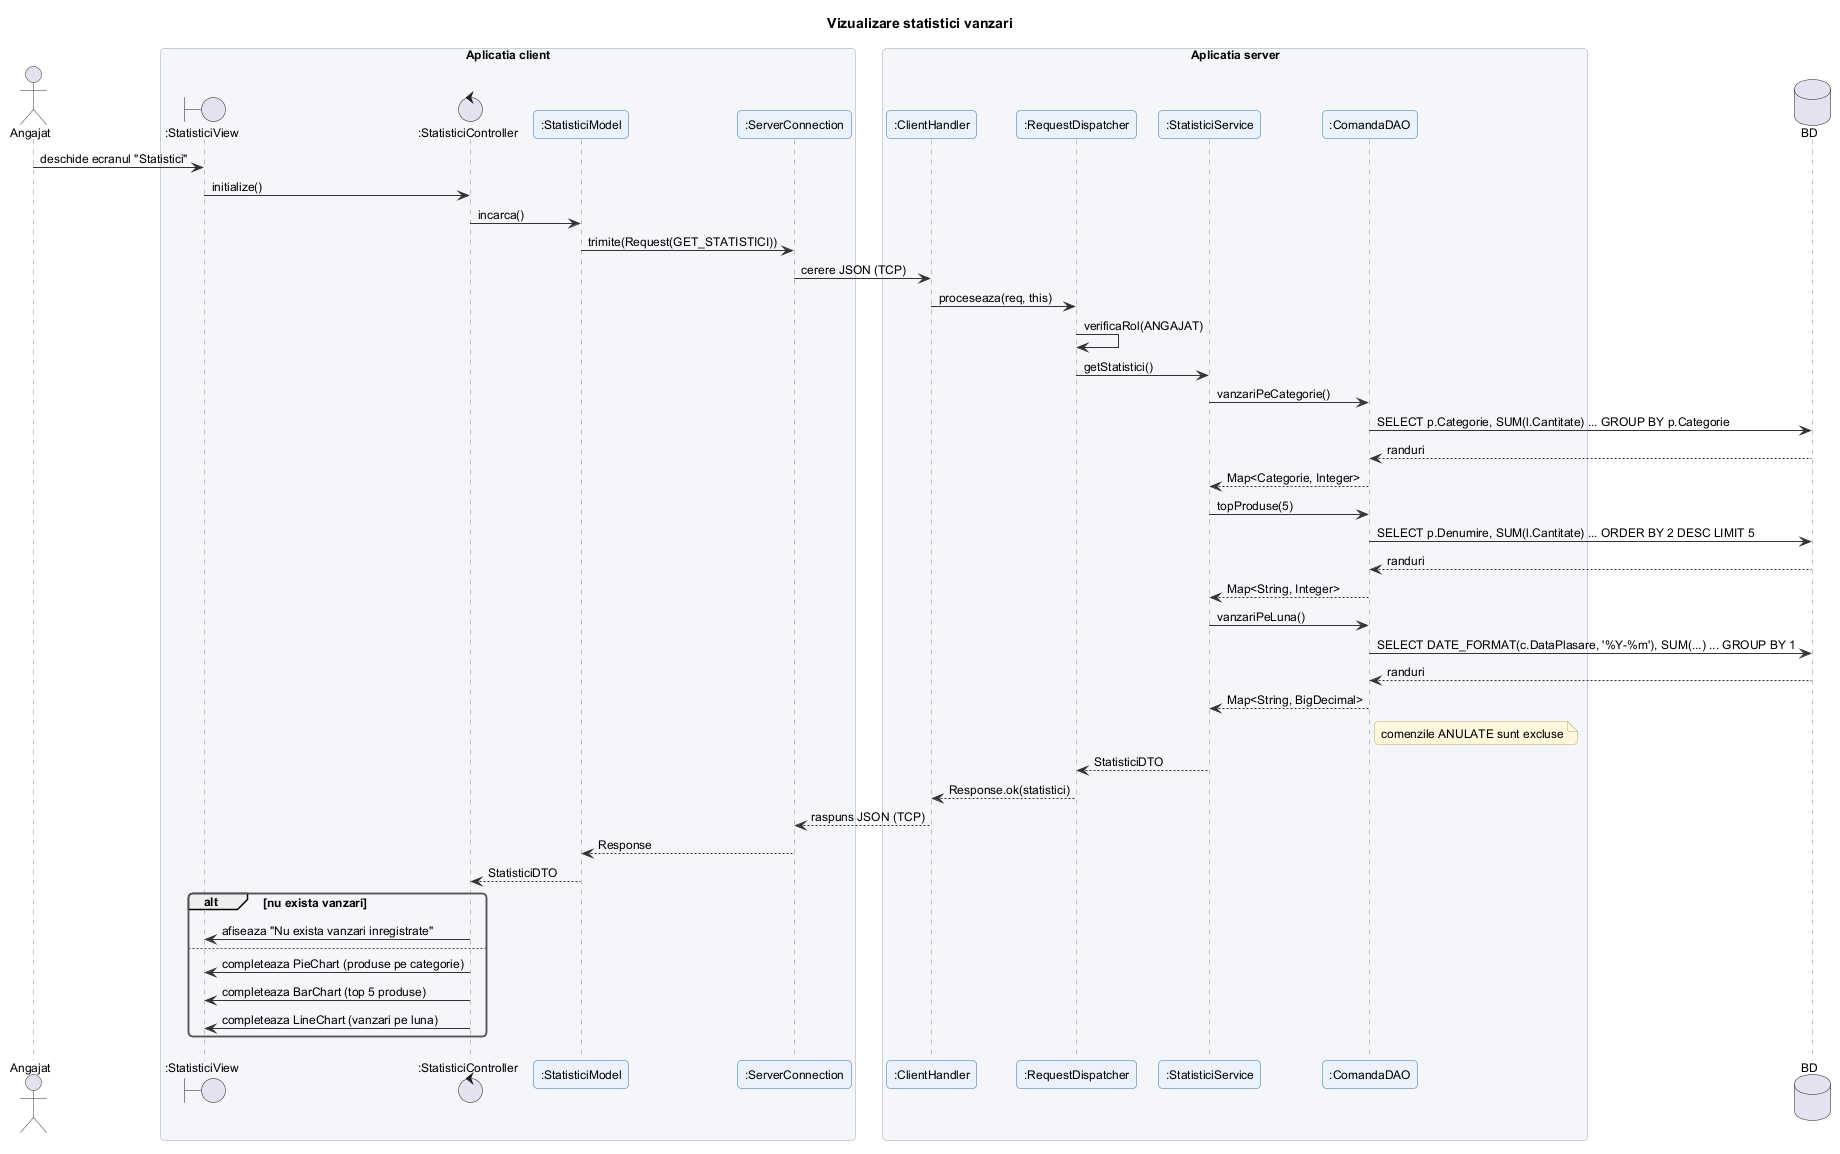

The diagram above was rendered by PlantUML. Its source (embedded in the PNG):
@startuml vizualizare_statistici
!include ../_stil.iuml
title Vizualizare statistici vanzari

actor Angajat
box "Aplicatia client"
boundary ":StatisticiView" as V
control ":StatisticiController" as C
participant ":StatisticiModel" as M
participant ":ServerConnection" as SC
end box
box "Aplicatia server"
participant ":ClientHandler" as CH
participant ":RequestDispatcher" as RD
participant ":StatisticiService" as S
participant ":ComandaDAO" as D
end box
database "BD" as DB

Angajat -> V : deschide ecranul "Statistici"
V -> C : initialize()
C -> M : incarca()
M -> SC : trimite(Request(GET_STATISTICI))
SC -> CH : cerere JSON (TCP)
CH -> RD : proceseaza(req, this)
RD -> RD : verificaRol(ANGAJAT)
RD -> S : getStatistici()
S -> D : vanzariPeCategorie()
D -> DB : SELECT p.Categorie, SUM(l.Cantitate) ... GROUP BY p.Categorie
DB --> D : randuri
D --> S : Map<Categorie, Integer>
S -> D : topProduse(5)
D -> DB : SELECT p.Denumire, SUM(l.Cantitate) ... ORDER BY 2 DESC LIMIT 5
DB --> D : randuri
D --> S : Map<String, Integer>
S -> D : vanzariPeLuna()
D -> DB : SELECT DATE_FORMAT(c.DataPlasare, '%Y-%m'), SUM(...) ... GROUP BY 1
DB --> D : randuri
D --> S : Map<String, BigDecimal>
note right of D : comenzile ANULATE sunt excluse
S --> RD : StatisticiDTO
RD --> CH : Response.ok(statistici)
CH --> SC : raspuns JSON (TCP)
SC --> M : Response
M --> C : StatisticiDTO
alt nu exista vanzari
  C -> V : afiseaza "Nu exista vanzari inregistrate"
else
  C -> V : completeaza PieChart (produse pe categorie)
  C -> V : completeaza BarChart (top 5 produse)
  C -> V : completeaza LineChart (vanzari pe luna)
end
@enduml